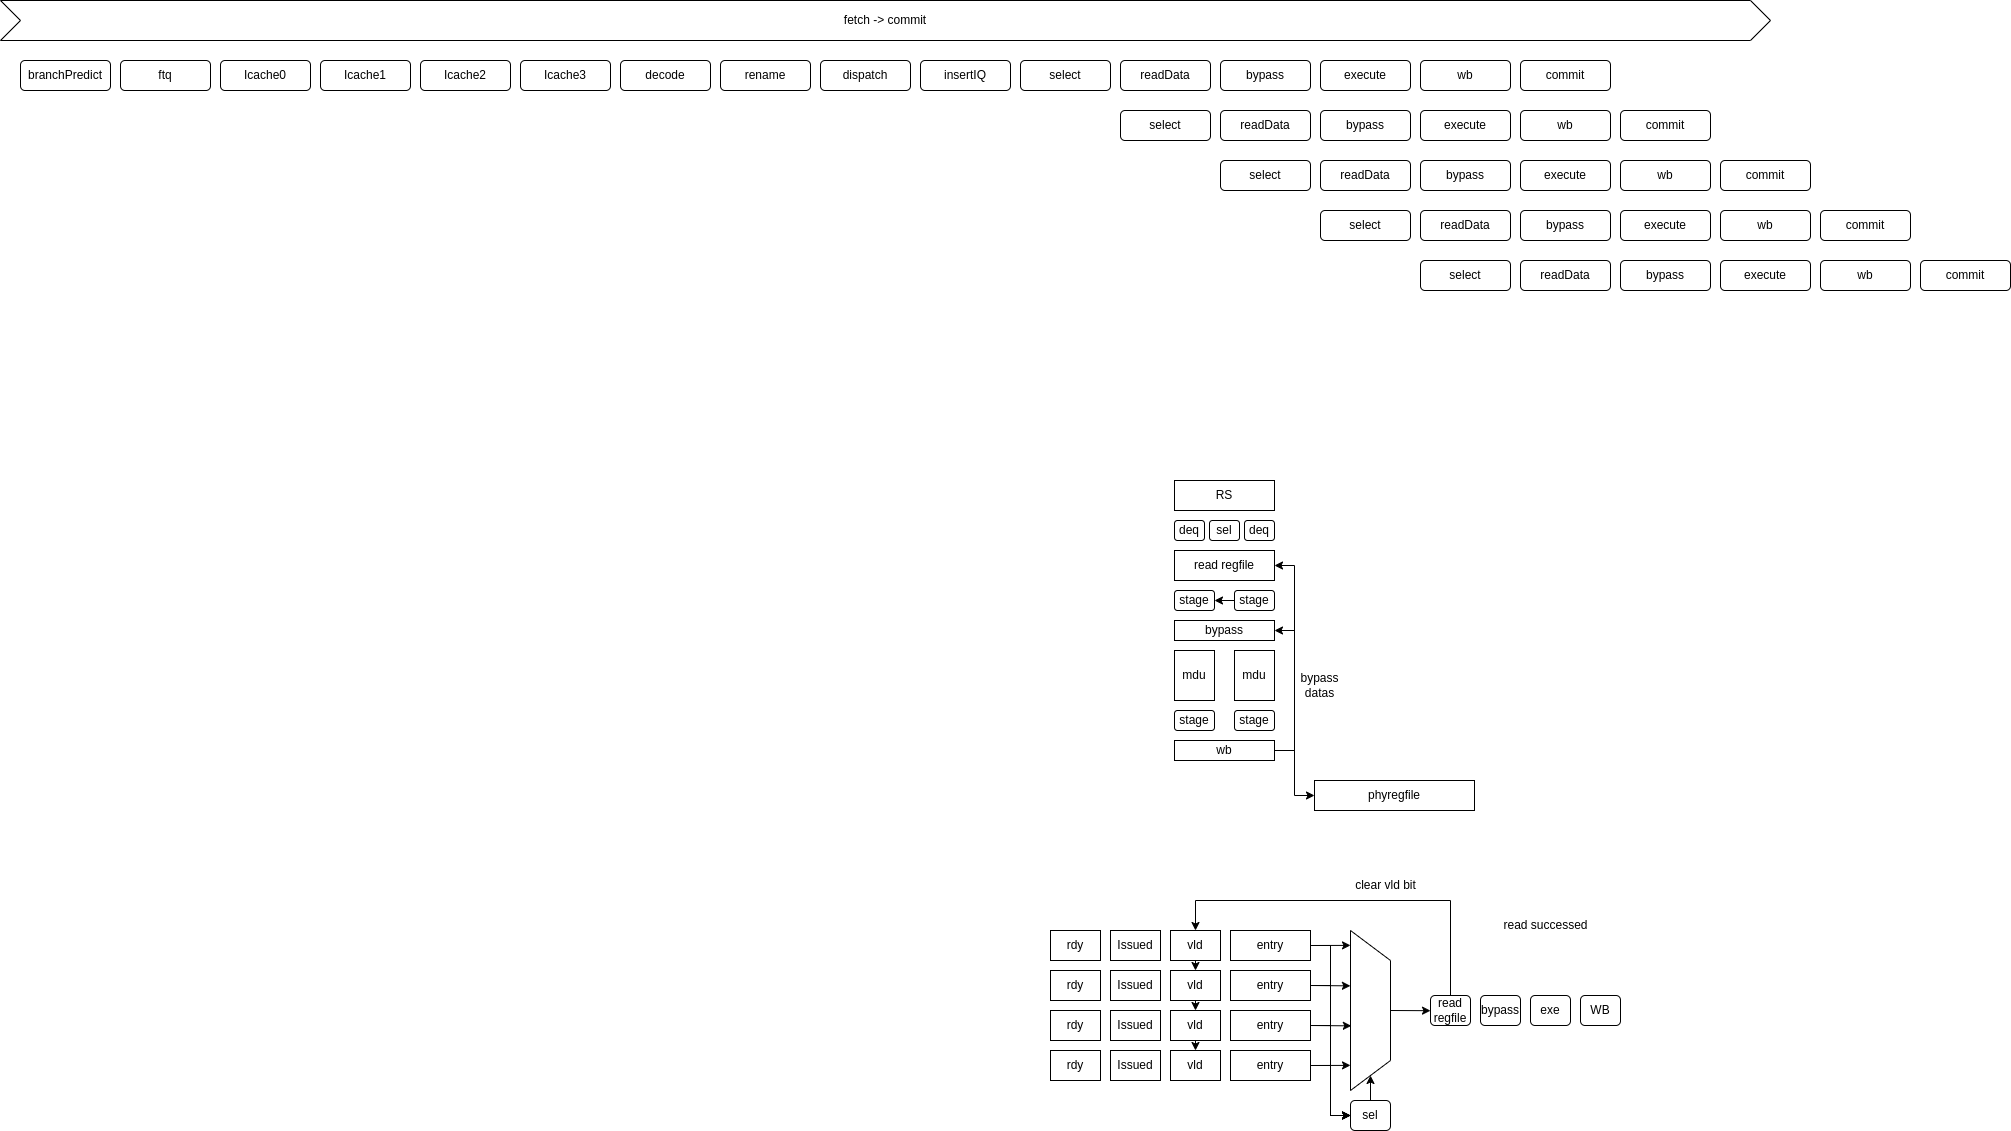

The diagram above was exported from draw.io. Its source (the exported page's mxGraphModel, read from the mxfile embedded in the PNG):
<mxGraphModel dx="2401" dy="1597" grid="1" gridSize="10" guides="1" tooltips="1" connect="1" arrows="1" fold="1" page="1" pageScale="1" pageWidth="827" pageHeight="1169" math="0" shadow="0">
  <root>
    <mxCell id="0" />
    <mxCell id="1" parent="0" />
    <mxCell id="39" value="mdu" style="rounded=0;whiteSpace=wrap;html=1;" parent="1" vertex="1">
      <mxGeometry x="264" y="490" width="40" height="50" as="geometry" />
    </mxCell>
    <mxCell id="41" value="stage" style="rounded=1;whiteSpace=wrap;html=1;" parent="1" vertex="1">
      <mxGeometry x="264" y="430" width="40" height="20" as="geometry" />
    </mxCell>
    <mxCell id="42" value="stage" style="rounded=1;whiteSpace=wrap;html=1;" parent="1" vertex="1">
      <mxGeometry x="264" y="550" width="40" height="20" as="geometry" />
    </mxCell>
    <mxCell id="43" value="bypass" style="rounded=0;whiteSpace=wrap;html=1;" parent="1" vertex="1">
      <mxGeometry x="264" y="460" width="100" height="20" as="geometry" />
    </mxCell>
    <mxCell id="44" value="mdu" style="rounded=0;whiteSpace=wrap;html=1;" parent="1" vertex="1">
      <mxGeometry x="324" y="490" width="40" height="50" as="geometry" />
    </mxCell>
    <mxCell id="45" style="edgeStyle=none;rounded=0;html=1;entryX=1;entryY=0.5;entryDx=0;entryDy=0;" parent="1" source="46" target="41" edge="1">
      <mxGeometry relative="1" as="geometry" />
    </mxCell>
    <mxCell id="46" value="stage" style="rounded=1;whiteSpace=wrap;html=1;" parent="1" vertex="1">
      <mxGeometry x="324" y="430" width="40" height="20" as="geometry" />
    </mxCell>
    <mxCell id="47" value="stage" style="rounded=1;whiteSpace=wrap;html=1;" parent="1" vertex="1">
      <mxGeometry x="324" y="550" width="40" height="20" as="geometry" />
    </mxCell>
    <mxCell id="48" style="edgeStyle=none;html=1;exitX=1;exitY=0.5;exitDx=0;exitDy=0;entryX=1;entryY=0.5;entryDx=0;entryDy=0;rounded=0;" parent="1" source="51" target="43" edge="1">
      <mxGeometry relative="1" as="geometry">
        <Array as="points">
          <mxPoint x="384" y="590" />
          <mxPoint x="384" y="470" />
        </Array>
      </mxGeometry>
    </mxCell>
    <mxCell id="49" style="edgeStyle=none;rounded=0;html=1;exitX=1;exitY=0.5;exitDx=0;exitDy=0;entryX=1;entryY=0.5;entryDx=0;entryDy=0;" parent="1" source="51" target="52" edge="1">
      <mxGeometry relative="1" as="geometry">
        <Array as="points">
          <mxPoint x="384" y="590" />
          <mxPoint x="384" y="405" />
        </Array>
      </mxGeometry>
    </mxCell>
    <mxCell id="58" style="edgeStyle=none;rounded=0;html=1;entryX=0;entryY=0.5;entryDx=0;entryDy=0;exitX=1;exitY=0.5;exitDx=0;exitDy=0;" parent="1" source="51" target="57" edge="1">
      <mxGeometry relative="1" as="geometry">
        <Array as="points">
          <mxPoint x="384" y="590" />
          <mxPoint x="384" y="635" />
        </Array>
      </mxGeometry>
    </mxCell>
    <mxCell id="51" value="wb" style="rounded=0;whiteSpace=wrap;html=1;" parent="1" vertex="1">
      <mxGeometry x="264" y="580" width="100" height="20" as="geometry" />
    </mxCell>
    <mxCell id="52" value="read regfile" style="rounded=0;whiteSpace=wrap;html=1;" parent="1" vertex="1">
      <mxGeometry x="264" y="390" width="100" height="30" as="geometry" />
    </mxCell>
    <mxCell id="53" value="bypass&lt;br&gt;datas" style="text;html=1;align=center;verticalAlign=middle;resizable=0;points=[];autosize=1;strokeColor=none;fillColor=none;" parent="1" vertex="1">
      <mxGeometry x="379" y="505" width="60" height="40" as="geometry" />
    </mxCell>
    <mxCell id="57" value="phyregfile" style="rounded=0;whiteSpace=wrap;html=1;" parent="1" vertex="1">
      <mxGeometry x="404" y="620" width="160" height="30" as="geometry" />
    </mxCell>
    <mxCell id="60" value="deq" style="rounded=1;whiteSpace=wrap;html=1;" parent="1" vertex="1">
      <mxGeometry x="264" y="360" width="30" height="20" as="geometry" />
    </mxCell>
    <mxCell id="61" value="deq" style="rounded=1;whiteSpace=wrap;html=1;" parent="1" vertex="1">
      <mxGeometry x="334" y="360" width="30" height="20" as="geometry" />
    </mxCell>
    <mxCell id="62" value="RS" style="rounded=0;whiteSpace=wrap;html=1;" parent="1" vertex="1">
      <mxGeometry x="264" y="320" width="100" height="30" as="geometry" />
    </mxCell>
    <mxCell id="63" value="sel" style="rounded=1;whiteSpace=wrap;html=1;" parent="1" vertex="1">
      <mxGeometry x="299" y="360" width="30" height="20" as="geometry" />
    </mxCell>
    <mxCell id="64" style="edgeStyle=none;html=1;exitX=1;exitY=0.5;exitDx=0;exitDy=0;entryX=0;entryY=0.5;entryDx=0;entryDy=0;rounded=0;" parent="1" source="66" target="79" edge="1">
      <mxGeometry relative="1" as="geometry">
        <Array as="points">
          <mxPoint x="420" y="785" />
          <mxPoint x="420" y="955" />
        </Array>
      </mxGeometry>
    </mxCell>
    <mxCell id="65" style="edgeStyle=none;rounded=0;html=1;exitX=1;exitY=0.5;exitDx=0;exitDy=0;entryX=0.093;entryY=1;entryDx=0;entryDy=0;entryPerimeter=0;" parent="1" source="66" target="77" edge="1">
      <mxGeometry relative="1" as="geometry" />
    </mxCell>
    <mxCell id="66" value="entry" style="rounded=0;whiteSpace=wrap;html=1;" parent="1" vertex="1">
      <mxGeometry x="320" y="770" width="80" height="30" as="geometry" />
    </mxCell>
    <mxCell id="67" style="edgeStyle=none;rounded=0;html=1;exitX=1;exitY=0.5;exitDx=0;exitDy=0;entryX=0;entryY=0.5;entryDx=0;entryDy=0;" parent="1" source="69" target="79" edge="1">
      <mxGeometry relative="1" as="geometry">
        <Array as="points">
          <mxPoint x="420" y="825" />
          <mxPoint x="420" y="955" />
        </Array>
      </mxGeometry>
    </mxCell>
    <mxCell id="68" style="edgeStyle=none;rounded=0;html=1;exitX=1;exitY=0.5;exitDx=0;exitDy=0;entryX=0.346;entryY=1.002;entryDx=0;entryDy=0;entryPerimeter=0;" parent="1" source="69" target="77" edge="1">
      <mxGeometry relative="1" as="geometry" />
    </mxCell>
    <mxCell id="69" value="entry" style="rounded=0;whiteSpace=wrap;html=1;" parent="1" vertex="1">
      <mxGeometry x="320" y="810" width="80" height="30" as="geometry" />
    </mxCell>
    <mxCell id="70" style="edgeStyle=none;rounded=0;html=1;exitX=1;exitY=0.5;exitDx=0;exitDy=0;entryX=0;entryY=0.5;entryDx=0;entryDy=0;" parent="1" source="72" target="79" edge="1">
      <mxGeometry relative="1" as="geometry">
        <mxPoint x="440" y="960" as="targetPoint" />
        <Array as="points">
          <mxPoint x="420" y="865" />
          <mxPoint x="420" y="955" />
        </Array>
      </mxGeometry>
    </mxCell>
    <mxCell id="71" style="edgeStyle=none;rounded=0;html=1;exitX=1;exitY=0.5;exitDx=0;exitDy=0;entryX=0.596;entryY=0.979;entryDx=0;entryDy=0;entryPerimeter=0;" parent="1" source="72" target="77" edge="1">
      <mxGeometry relative="1" as="geometry" />
    </mxCell>
    <mxCell id="72" value="entry" style="rounded=0;whiteSpace=wrap;html=1;" parent="1" vertex="1">
      <mxGeometry x="320" y="850" width="80" height="30" as="geometry" />
    </mxCell>
    <mxCell id="73" style="edgeStyle=none;rounded=0;html=1;exitX=1;exitY=0.5;exitDx=0;exitDy=0;entryX=0;entryY=0.5;entryDx=0;entryDy=0;" parent="1" source="75" target="79" edge="1">
      <mxGeometry relative="1" as="geometry">
        <Array as="points">
          <mxPoint x="420" y="905" />
          <mxPoint x="420" y="955" />
        </Array>
      </mxGeometry>
    </mxCell>
    <mxCell id="74" style="edgeStyle=none;rounded=0;html=1;exitX=1;exitY=0.5;exitDx=0;exitDy=0;entryX=0.843;entryY=1;entryDx=0;entryDy=0;entryPerimeter=0;" parent="1" source="75" target="77" edge="1">
      <mxGeometry relative="1" as="geometry" />
    </mxCell>
    <mxCell id="75" value="entry" style="rounded=0;whiteSpace=wrap;html=1;" parent="1" vertex="1">
      <mxGeometry x="320" y="890" width="80" height="30" as="geometry" />
    </mxCell>
    <mxCell id="76" style="edgeStyle=none;rounded=0;html=1;exitX=0.5;exitY=0;exitDx=0;exitDy=0;" parent="1" source="77" edge="1">
      <mxGeometry relative="1" as="geometry">
        <mxPoint x="520" y="850.1904761904761" as="targetPoint" />
      </mxGeometry>
    </mxCell>
    <mxCell id="77" value="" style="shape=trapezoid;perimeter=trapezoidPerimeter;whiteSpace=wrap;html=1;fixedSize=1;rotation=90;size=29.999999999999886;" parent="1" vertex="1">
      <mxGeometry x="380" y="830" width="160" height="40" as="geometry" />
    </mxCell>
    <mxCell id="78" style="edgeStyle=none;html=1;exitX=0.5;exitY=0;exitDx=0;exitDy=0;entryX=1;entryY=0.5;entryDx=0;entryDy=0;" parent="1" source="79" target="77" edge="1">
      <mxGeometry relative="1" as="geometry" />
    </mxCell>
    <mxCell id="79" value="sel" style="rounded=1;whiteSpace=wrap;html=1;" parent="1" vertex="1">
      <mxGeometry x="440" y="940" width="40" height="30" as="geometry" />
    </mxCell>
    <mxCell id="80" style="edgeStyle=none;html=1;exitX=0.5;exitY=0;exitDx=0;exitDy=0;entryX=0.5;entryY=0;entryDx=0;entryDy=0;rounded=0;" parent="1" source="81" target="93" edge="1">
      <mxGeometry relative="1" as="geometry">
        <mxPoint x="570" y="780" as="targetPoint" />
        <Array as="points">
          <mxPoint x="540" y="740" />
          <mxPoint x="285" y="740" />
        </Array>
      </mxGeometry>
    </mxCell>
    <mxCell id="81" value="read&lt;br&gt;regfile" style="rounded=1;whiteSpace=wrap;html=1;" parent="1" vertex="1">
      <mxGeometry x="520" y="835" width="40" height="30" as="geometry" />
    </mxCell>
    <mxCell id="82" value="exe" style="rounded=1;whiteSpace=wrap;html=1;" parent="1" vertex="1">
      <mxGeometry x="620" y="835" width="40" height="30" as="geometry" />
    </mxCell>
    <mxCell id="83" value="WB" style="rounded=1;whiteSpace=wrap;html=1;" parent="1" vertex="1">
      <mxGeometry x="670" y="835" width="40" height="30" as="geometry" />
    </mxCell>
    <mxCell id="84" value="Issued" style="rounded=0;whiteSpace=wrap;html=1;" parent="1" vertex="1">
      <mxGeometry x="200" y="770" width="50" height="30" as="geometry" />
    </mxCell>
    <mxCell id="85" value="Issued" style="rounded=0;whiteSpace=wrap;html=1;" parent="1" vertex="1">
      <mxGeometry x="200" y="810" width="50" height="30" as="geometry" />
    </mxCell>
    <mxCell id="86" value="Issued" style="rounded=0;whiteSpace=wrap;html=1;" parent="1" vertex="1">
      <mxGeometry x="200" y="850" width="50" height="30" as="geometry" />
    </mxCell>
    <mxCell id="87" value="Issued" style="rounded=0;whiteSpace=wrap;html=1;" parent="1" vertex="1">
      <mxGeometry x="200" y="890" width="50" height="30" as="geometry" />
    </mxCell>
    <mxCell id="88" value="rdy" style="rounded=0;whiteSpace=wrap;html=1;" parent="1" vertex="1">
      <mxGeometry x="140" y="770" width="50" height="30" as="geometry" />
    </mxCell>
    <mxCell id="89" value="rdy" style="rounded=0;whiteSpace=wrap;html=1;" parent="1" vertex="1">
      <mxGeometry x="140" y="810" width="50" height="30" as="geometry" />
    </mxCell>
    <mxCell id="90" value="rdy" style="rounded=0;whiteSpace=wrap;html=1;" parent="1" vertex="1">
      <mxGeometry x="140" y="850" width="50" height="30" as="geometry" />
    </mxCell>
    <mxCell id="91" value="rdy" style="rounded=0;whiteSpace=wrap;html=1;" parent="1" vertex="1">
      <mxGeometry x="140" y="890" width="50" height="30" as="geometry" />
    </mxCell>
    <mxCell id="92" style="edgeStyle=none;rounded=0;html=1;exitX=0.5;exitY=1;exitDx=0;exitDy=0;entryX=0.5;entryY=0;entryDx=0;entryDy=0;" parent="1" source="93" target="95" edge="1">
      <mxGeometry relative="1" as="geometry" />
    </mxCell>
    <mxCell id="93" value="vld" style="rounded=0;whiteSpace=wrap;html=1;" parent="1" vertex="1">
      <mxGeometry x="260" y="770" width="50" height="30" as="geometry" />
    </mxCell>
    <mxCell id="94" style="edgeStyle=none;rounded=0;html=1;entryX=0.5;entryY=0;entryDx=0;entryDy=0;" parent="1" source="95" target="97" edge="1">
      <mxGeometry relative="1" as="geometry" />
    </mxCell>
    <mxCell id="95" value="vld" style="rounded=0;whiteSpace=wrap;html=1;" parent="1" vertex="1">
      <mxGeometry x="260" y="810" width="50" height="30" as="geometry" />
    </mxCell>
    <mxCell id="96" style="edgeStyle=none;rounded=0;html=1;entryX=0.5;entryY=0;entryDx=0;entryDy=0;" parent="1" source="97" target="98" edge="1">
      <mxGeometry relative="1" as="geometry" />
    </mxCell>
    <mxCell id="97" value="vld" style="rounded=0;whiteSpace=wrap;html=1;" parent="1" vertex="1">
      <mxGeometry x="260" y="850" width="50" height="30" as="geometry" />
    </mxCell>
    <mxCell id="98" value="vld" style="rounded=0;whiteSpace=wrap;html=1;" parent="1" vertex="1">
      <mxGeometry x="260" y="890" width="50" height="30" as="geometry" />
    </mxCell>
    <mxCell id="99" value="clear vld bit" style="text;html=1;align=center;verticalAlign=middle;resizable=0;points=[];autosize=1;strokeColor=none;fillColor=none;" parent="1" vertex="1">
      <mxGeometry x="435" y="710" width="80" height="30" as="geometry" />
    </mxCell>
    <mxCell id="100" value="read successed" style="text;html=1;align=center;verticalAlign=middle;resizable=0;points=[];autosize=1;strokeColor=none;fillColor=none;" parent="1" vertex="1">
      <mxGeometry x="580" y="750" width="110" height="30" as="geometry" />
    </mxCell>
    <mxCell id="101" value="bypass" style="rounded=1;whiteSpace=wrap;html=1;" parent="1" vertex="1">
      <mxGeometry x="570" y="835" width="40" height="30" as="geometry" />
    </mxCell>
    <mxCell id="102" value="fetch -&amp;gt; commit" style="shape=step;perimeter=stepPerimeter;whiteSpace=wrap;html=1;fixedSize=1;" parent="1" vertex="1">
      <mxGeometry x="-910" y="-160" width="1770" height="40" as="geometry" />
    </mxCell>
    <mxCell id="103" value="select" style="rounded=1;whiteSpace=wrap;html=1;" parent="1" vertex="1">
      <mxGeometry x="110" y="-100" width="90" height="30" as="geometry" />
    </mxCell>
    <mxCell id="104" value="readData" style="rounded=1;whiteSpace=wrap;html=1;" parent="1" vertex="1">
      <mxGeometry x="210" y="-100" width="90" height="30" as="geometry" />
    </mxCell>
    <mxCell id="105" value="bypass" style="rounded=1;whiteSpace=wrap;html=1;" parent="1" vertex="1">
      <mxGeometry x="310" y="-100" width="90" height="30" as="geometry" />
    </mxCell>
    <mxCell id="106" value="execute" style="rounded=1;whiteSpace=wrap;html=1;" parent="1" vertex="1">
      <mxGeometry x="410" y="-100" width="90" height="30" as="geometry" />
    </mxCell>
    <mxCell id="107" value="wb" style="rounded=1;whiteSpace=wrap;html=1;" parent="1" vertex="1">
      <mxGeometry x="510" y="-100" width="90" height="30" as="geometry" />
    </mxCell>
    <mxCell id="108" value="select" style="rounded=1;whiteSpace=wrap;html=1;" parent="1" vertex="1">
      <mxGeometry x="210" y="-50" width="90" height="30" as="geometry" />
    </mxCell>
    <mxCell id="109" value="readData" style="rounded=1;whiteSpace=wrap;html=1;" parent="1" vertex="1">
      <mxGeometry x="310" y="-50" width="90" height="30" as="geometry" />
    </mxCell>
    <mxCell id="110" value="bypass" style="rounded=1;whiteSpace=wrap;html=1;" parent="1" vertex="1">
      <mxGeometry x="410" y="-50" width="90" height="30" as="geometry" />
    </mxCell>
    <mxCell id="111" value="execute" style="rounded=1;whiteSpace=wrap;html=1;" parent="1" vertex="1">
      <mxGeometry x="510" y="-50" width="90" height="30" as="geometry" />
    </mxCell>
    <mxCell id="112" value="wb" style="rounded=1;whiteSpace=wrap;html=1;" parent="1" vertex="1">
      <mxGeometry x="610" y="-50" width="90" height="30" as="geometry" />
    </mxCell>
    <mxCell id="113" value="select" style="rounded=1;whiteSpace=wrap;html=1;" parent="1" vertex="1">
      <mxGeometry x="310" width="90" height="30" as="geometry" />
    </mxCell>
    <mxCell id="114" value="readData" style="rounded=1;whiteSpace=wrap;html=1;" parent="1" vertex="1">
      <mxGeometry x="410" width="90" height="30" as="geometry" />
    </mxCell>
    <mxCell id="115" value="bypass" style="rounded=1;whiteSpace=wrap;html=1;" parent="1" vertex="1">
      <mxGeometry x="510" width="90" height="30" as="geometry" />
    </mxCell>
    <mxCell id="116" value="execute" style="rounded=1;whiteSpace=wrap;html=1;" parent="1" vertex="1">
      <mxGeometry x="610" width="90" height="30" as="geometry" />
    </mxCell>
    <mxCell id="117" value="wb" style="rounded=1;whiteSpace=wrap;html=1;" parent="1" vertex="1">
      <mxGeometry x="710" width="90" height="30" as="geometry" />
    </mxCell>
    <mxCell id="118" value="select" style="rounded=1;whiteSpace=wrap;html=1;" parent="1" vertex="1">
      <mxGeometry x="410" y="50" width="90" height="30" as="geometry" />
    </mxCell>
    <mxCell id="119" value="readData" style="rounded=1;whiteSpace=wrap;html=1;" parent="1" vertex="1">
      <mxGeometry x="510" y="50" width="90" height="30" as="geometry" />
    </mxCell>
    <mxCell id="120" value="bypass" style="rounded=1;whiteSpace=wrap;html=1;" parent="1" vertex="1">
      <mxGeometry x="610" y="50" width="90" height="30" as="geometry" />
    </mxCell>
    <mxCell id="121" value="execute" style="rounded=1;whiteSpace=wrap;html=1;" parent="1" vertex="1">
      <mxGeometry x="710" y="50" width="90" height="30" as="geometry" />
    </mxCell>
    <mxCell id="122" value="wb" style="rounded=1;whiteSpace=wrap;html=1;" parent="1" vertex="1">
      <mxGeometry x="810" y="50" width="90" height="30" as="geometry" />
    </mxCell>
    <mxCell id="123" value="select" style="rounded=1;whiteSpace=wrap;html=1;" parent="1" vertex="1">
      <mxGeometry x="510" y="100" width="90" height="30" as="geometry" />
    </mxCell>
    <mxCell id="124" value="readData" style="rounded=1;whiteSpace=wrap;html=1;" parent="1" vertex="1">
      <mxGeometry x="610" y="100" width="90" height="30" as="geometry" />
    </mxCell>
    <mxCell id="125" value="bypass" style="rounded=1;whiteSpace=wrap;html=1;" parent="1" vertex="1">
      <mxGeometry x="710" y="100" width="90" height="30" as="geometry" />
    </mxCell>
    <mxCell id="126" value="execute" style="rounded=1;whiteSpace=wrap;html=1;" parent="1" vertex="1">
      <mxGeometry x="810" y="100" width="90" height="30" as="geometry" />
    </mxCell>
    <mxCell id="127" value="wb" style="rounded=1;whiteSpace=wrap;html=1;" parent="1" vertex="1">
      <mxGeometry x="910" y="100" width="90" height="30" as="geometry" />
    </mxCell>
    <mxCell id="128" value="insertIQ" style="rounded=1;whiteSpace=wrap;html=1;" parent="1" vertex="1">
      <mxGeometry x="10" y="-100" width="90" height="30" as="geometry" />
    </mxCell>
    <mxCell id="156" value="commit" style="rounded=1;whiteSpace=wrap;html=1;" parent="1" vertex="1">
      <mxGeometry x="610" y="-100" width="90" height="30" as="geometry" />
    </mxCell>
    <mxCell id="157" value="commit" style="rounded=1;whiteSpace=wrap;html=1;" parent="1" vertex="1">
      <mxGeometry x="710" y="-50" width="90" height="30" as="geometry" />
    </mxCell>
    <mxCell id="158" value="commit" style="rounded=1;whiteSpace=wrap;html=1;" parent="1" vertex="1">
      <mxGeometry x="810" width="90" height="30" as="geometry" />
    </mxCell>
    <mxCell id="159" value="commit" style="rounded=1;whiteSpace=wrap;html=1;" parent="1" vertex="1">
      <mxGeometry x="910" y="50" width="90" height="30" as="geometry" />
    </mxCell>
    <mxCell id="160" value="commit" style="rounded=1;whiteSpace=wrap;html=1;" parent="1" vertex="1">
      <mxGeometry x="1010" y="100" width="90" height="30" as="geometry" />
    </mxCell>
    <mxCell id="161" value="dispatch" style="rounded=1;whiteSpace=wrap;html=1;" vertex="1" parent="1">
      <mxGeometry x="-90" y="-100" width="90" height="30" as="geometry" />
    </mxCell>
    <mxCell id="162" value="rename" style="rounded=1;whiteSpace=wrap;html=1;" vertex="1" parent="1">
      <mxGeometry x="-190" y="-100" width="90" height="30" as="geometry" />
    </mxCell>
    <mxCell id="163" value="decode" style="rounded=1;whiteSpace=wrap;html=1;" vertex="1" parent="1">
      <mxGeometry x="-290" y="-100" width="90" height="30" as="geometry" />
    </mxCell>
    <mxCell id="165" value="Icache2" style="rounded=1;whiteSpace=wrap;html=1;" vertex="1" parent="1">
      <mxGeometry x="-490" y="-100" width="90" height="30" as="geometry" />
    </mxCell>
    <mxCell id="166" value="Icache1" style="rounded=1;whiteSpace=wrap;html=1;" vertex="1" parent="1">
      <mxGeometry x="-590" y="-100" width="90" height="30" as="geometry" />
    </mxCell>
    <mxCell id="167" value="Icache0" style="rounded=1;whiteSpace=wrap;html=1;" vertex="1" parent="1">
      <mxGeometry x="-690" y="-100" width="90" height="30" as="geometry" />
    </mxCell>
    <mxCell id="168" value="ftq" style="rounded=1;whiteSpace=wrap;html=1;" vertex="1" parent="1">
      <mxGeometry x="-790" y="-100" width="90" height="30" as="geometry" />
    </mxCell>
    <mxCell id="169" value="branchPredict" style="rounded=1;whiteSpace=wrap;html=1;" vertex="1" parent="1">
      <mxGeometry x="-890" y="-100" width="90" height="30" as="geometry" />
    </mxCell>
    <mxCell id="170" value="Icache3" style="rounded=1;whiteSpace=wrap;html=1;" vertex="1" parent="1">
      <mxGeometry x="-390" y="-100" width="90" height="30" as="geometry" />
    </mxCell>
  </root>
</mxGraphModel>